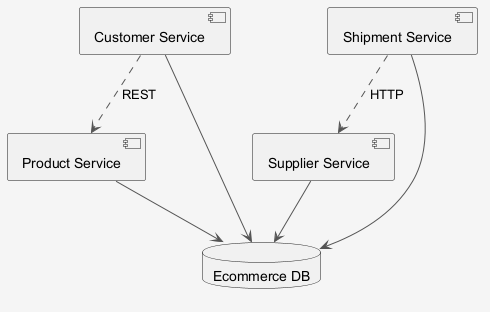

The diagram above was rendered by PlantUML. Its source (embedded in the PNG):
@startuml
skinparam shadowing false
skinparam backgroundColor #F5F5F5
skinparam ArrowColor #555555
component "Supplier Service" as C_SupplierService
component "Customer Service" as C_CustomerService
component "Shipment Service" as C_ShipmentService
component "Product Service" as C_ProductService
database "Ecommerce DB" as DB_ecommerce
C_SupplierService --> DB_ecommerce
C_CustomerService --> DB_ecommerce
C_ShipmentService --> DB_ecommerce
C_ProductService --> DB_ecommerce
C_CustomerService ..> C_ProductService : REST
C_ShipmentService ..> C_SupplierService : HTTP
@enduml